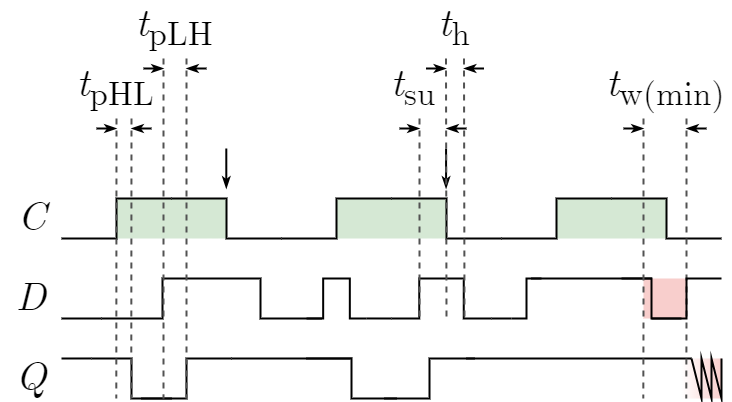

The diagram above was exported from draw.io. Its source (the exported page's mxGraphModel, read from the mxfile embedded in the PNG):
<mxGraphModel dx="694" dy="666" grid="1" gridSize="10" guides="1" tooltips="1" connect="1" arrows="1" fold="1" page="1" pageScale="1" pageWidth="827" pageHeight="1169" math="0" shadow="0">
  <root>
    <mxCell id="0" />
    <mxCell id="1" parent="0" />
    <mxCell id="95" value="" style="rounded=0;whiteSpace=wrap;html=1;strokeWidth=2;fontFamily=Helvetica;fontSize=20;fillColor=#f8cecc;strokeColor=none;gradientColor=#FFFFFF;gradientDirection=west;" vertex="1" parent="1">
      <mxGeometry x="710" y="440" width="40" height="40" as="geometry" />
    </mxCell>
    <mxCell id="94" value="" style="rounded=0;whiteSpace=wrap;html=1;strokeWidth=2;fontFamily=Helvetica;fontSize=20;fillColor=#f8cecc;strokeColor=none;" vertex="1" parent="1">
      <mxGeometry x="672" y="360" width="43" height="40" as="geometry" />
    </mxCell>
    <mxCell id="47" value="" style="rounded=0;whiteSpace=wrap;html=1;strokeWidth=2;fontFamily=Helvetica;fontSize=20;fillColor=#d5e8d4;strokeColor=none;" vertex="1" parent="1">
      <mxGeometry x="145" y="280" width="110" height="40" as="geometry" />
    </mxCell>
    <mxCell id="48" value="" style="rounded=0;whiteSpace=wrap;html=1;strokeWidth=2;fontFamily=Helvetica;fontSize=20;fillColor=#d5e8d4;strokeColor=none;" vertex="1" parent="1">
      <mxGeometry x="365" y="280" width="110" height="40" as="geometry" />
    </mxCell>
    <mxCell id="49" value="" style="rounded=0;whiteSpace=wrap;html=1;strokeWidth=2;fontFamily=Helvetica;fontSize=20;fillColor=#d5e8d4;strokeColor=none;" vertex="1" parent="1">
      <mxGeometry x="585" y="280" width="110" height="40" as="geometry" />
    </mxCell>
    <mxCell id="3" value="&lt;div style=&quot;text-align: left;&quot;&gt;C&lt;/div&gt;" style="text;html=1;align=right;verticalAlign=middle;whiteSpace=wrap;rounded=0;fontFamily=CMU Serif;fontSize=40;fontColor=default;labelBackgroundColor=none;fontStyle=2;spacingLeft=3;spacingRight=3;strokeWidth=2;" vertex="1" parent="1">
      <mxGeometry x="30" y="280" width="50" height="40" as="geometry" />
    </mxCell>
    <mxCell id="15" value="&lt;div style=&quot;text-align: left;&quot;&gt;D&lt;/div&gt;" style="text;html=1;align=right;verticalAlign=middle;whiteSpace=wrap;rounded=0;fontFamily=CMU Serif;fontSize=40;fontColor=default;labelBackgroundColor=none;fontStyle=2;spacingLeft=3;spacingRight=3;strokeWidth=2;" vertex="1" parent="1">
      <mxGeometry x="30" y="360" width="50" height="40" as="geometry" />
    </mxCell>
    <mxCell id="16" style="edgeStyle=orthogonalEdgeStyle;rounded=0;orthogonalLoop=1;jettySize=auto;html=1;fontFamily=Helvetica;fontSize=20;fontColor=default;endArrow=none;endFill=0;strokeWidth=2;jumpStyle=arc;" edge="1" parent="1">
      <mxGeometry relative="1" as="geometry">
        <mxPoint x="130" y="400" as="targetPoint" />
        <Array as="points">
          <mxPoint x="130" y="399.99999999999994" />
          <mxPoint x="130" y="399.99999999999994" />
        </Array>
        <mxPoint x="90" y="399.99999999999994" as="sourcePoint" />
      </mxGeometry>
    </mxCell>
    <mxCell id="17" value="" style="pointerEvents=1;verticalLabelPosition=bottom;shadow=0;dashed=0;align=center;html=1;verticalAlign=top;shape=mxgraph.electrical.waveforms.pulse_1;strokeWidth=2;fontFamily=Helvetica;fontSize=20;fontColor=default;" vertex="1" parent="1">
      <mxGeometry x="130" y="360" width="220" height="40" as="geometry" />
    </mxCell>
    <mxCell id="18" value="" style="pointerEvents=1;verticalLabelPosition=bottom;shadow=0;dashed=0;align=center;html=1;verticalAlign=top;shape=mxgraph.electrical.waveforms.pulse_1;strokeWidth=2;fontFamily=Helvetica;fontSize=20;fontColor=default;" vertex="1" parent="1">
      <mxGeometry x="335" y="360" width="60" height="40" as="geometry" />
    </mxCell>
    <mxCell id="19" style="edgeStyle=orthogonalEdgeStyle;rounded=0;orthogonalLoop=1;jettySize=auto;html=1;fontFamily=Helvetica;fontSize=20;fontColor=default;endArrow=none;endFill=0;strokeWidth=2;jumpStyle=arc;exitX=0.999;exitY=0.999;exitDx=0;exitDy=0;exitPerimeter=0;" edge="1" parent="1" source="18">
      <mxGeometry relative="1" as="geometry">
        <mxPoint x="420" y="400" as="targetPoint" />
        <Array as="points" />
        <mxPoint x="400" y="400" as="sourcePoint" />
      </mxGeometry>
    </mxCell>
    <mxCell id="20" style="edgeStyle=orthogonalEdgeStyle;rounded=0;orthogonalLoop=1;jettySize=auto;html=1;fontFamily=Helvetica;fontSize=20;fontColor=default;endArrow=none;endFill=0;strokeWidth=2;jumpStyle=arc;" edge="1" parent="1">
      <mxGeometry relative="1" as="geometry">
        <mxPoint x="540" y="400" as="targetPoint" />
        <Array as="points">
          <mxPoint x="530" y="400" />
          <mxPoint x="530" y="400" />
        </Array>
        <mxPoint x="520" y="400" as="sourcePoint" />
      </mxGeometry>
    </mxCell>
    <mxCell id="21" value="&lt;div style=&quot;text-align: left;&quot;&gt;Q&lt;/div&gt;" style="text;html=1;align=right;verticalAlign=middle;whiteSpace=wrap;rounded=0;fontFamily=CMU Serif;fontSize=40;fontColor=default;labelBackgroundColor=none;fontStyle=2;spacingLeft=3;spacingRight=3;strokeWidth=2;" vertex="1" parent="1">
      <mxGeometry x="30" y="440" width="50" height="40" as="geometry" />
    </mxCell>
    <mxCell id="27" value="" style="pointerEvents=1;verticalLabelPosition=bottom;shadow=0;dashed=0;align=center;html=1;verticalAlign=top;shape=mxgraph.electrical.waveforms.step_1;strokeWidth=2;fontFamily=Helvetica;fontSize=20;fontColor=default;" vertex="1" parent="1">
      <mxGeometry x="90" y="280" width="110" height="40" as="geometry" />
    </mxCell>
    <mxCell id="28" value="" style="pointerEvents=1;verticalLabelPosition=bottom;shadow=0;dashed=0;align=center;html=1;verticalAlign=top;shape=mxgraph.electrical.waveforms.step_2;strokeWidth=2;fontFamily=Helvetica;fontSize=20;fontColor=default;" vertex="1" parent="1">
      <mxGeometry x="200" y="280" width="110" height="40" as="geometry" />
    </mxCell>
    <mxCell id="29" value="" style="pointerEvents=1;verticalLabelPosition=bottom;shadow=0;dashed=0;align=center;html=1;verticalAlign=top;shape=mxgraph.electrical.waveforms.step_2;strokeWidth=2;fontFamily=Helvetica;fontSize=20;fontColor=default;" vertex="1" parent="1">
      <mxGeometry x="420" y="280" width="110" height="40" as="geometry" />
    </mxCell>
    <mxCell id="30" value="" style="pointerEvents=1;verticalLabelPosition=bottom;shadow=0;dashed=0;align=center;html=1;verticalAlign=top;shape=mxgraph.electrical.waveforms.step_1;strokeWidth=2;fontFamily=Helvetica;fontSize=20;fontColor=default;" vertex="1" parent="1">
      <mxGeometry x="310" y="280" width="110" height="40" as="geometry" />
    </mxCell>
    <mxCell id="32" value="" style="pointerEvents=1;verticalLabelPosition=bottom;shadow=0;dashed=0;align=center;html=1;verticalAlign=top;shape=mxgraph.electrical.waveforms.step_1;strokeWidth=2;fontFamily=Helvetica;fontSize=20;fontColor=default;" vertex="1" parent="1">
      <mxGeometry x="530" y="280" width="110" height="40" as="geometry" />
    </mxCell>
    <mxCell id="34" value="" style="endArrow=none;html=1;rounded=0;labelBackgroundColor=default;strokeColor=default;strokeWidth=2;fontFamily=Helvetica;fontSize=20;fontColor=default;shape=connector;jumpStyle=arc;endFill=0;startArrow=classicThin;startFill=1;" edge="1" parent="1">
      <mxGeometry width="50" height="50" relative="1" as="geometry">
        <mxPoint x="254.8" y="270" as="sourcePoint" />
        <mxPoint x="254.8" y="230" as="targetPoint" />
      </mxGeometry>
    </mxCell>
    <mxCell id="35" value="" style="endArrow=none;html=1;rounded=0;labelBackgroundColor=default;strokeColor=default;strokeWidth=2;fontFamily=Helvetica;fontSize=20;fontColor=default;shape=connector;jumpStyle=arc;endFill=0;startArrow=classicThin;startFill=1;" edge="1" parent="1">
      <mxGeometry width="50" height="50" relative="1" as="geometry">
        <mxPoint x="474.5799999999999" y="270" as="sourcePoint" />
        <mxPoint x="474.5799999999999" y="230" as="targetPoint" />
      </mxGeometry>
    </mxCell>
    <mxCell id="36" value="" style="pointerEvents=1;verticalLabelPosition=bottom;shadow=0;dashed=0;align=center;html=1;verticalAlign=top;shape=mxgraph.electrical.waveforms.pulse_1;strokeWidth=2;fontFamily=Helvetica;fontSize=20;fontColor=default;" vertex="1" parent="1">
      <mxGeometry x="420" y="360" width="100" height="40" as="geometry" />
    </mxCell>
    <mxCell id="37" value="" style="pointerEvents=1;verticalLabelPosition=bottom;shadow=0;dashed=0;align=center;html=1;verticalAlign=top;shape=mxgraph.electrical.waveforms.step_1;strokeWidth=2;fontFamily=Helvetica;fontSize=20;fontColor=default;" vertex="1" parent="1">
      <mxGeometry x="540" y="360" width="30" height="40" as="geometry" />
    </mxCell>
    <mxCell id="38" value="" style="pointerEvents=1;verticalLabelPosition=bottom;shadow=0;dashed=0;align=center;html=1;verticalAlign=top;shape=mxgraph.electrical.waveforms.step_2;strokeWidth=2;fontFamily=Helvetica;fontSize=20;fontColor=default;" vertex="1" parent="1">
      <mxGeometry x="650" y="360" width="60" height="40" as="geometry" />
    </mxCell>
    <mxCell id="40" style="edgeStyle=orthogonalEdgeStyle;rounded=0;orthogonalLoop=1;jettySize=auto;html=1;fontFamily=Helvetica;fontSize=20;fontColor=default;endArrow=none;endFill=0;strokeWidth=2;jumpStyle=arc;" edge="1" parent="1">
      <mxGeometry relative="1" as="geometry">
        <mxPoint x="120" y="439.97" as="targetPoint" />
        <Array as="points">
          <mxPoint x="100" y="440" />
          <mxPoint x="100" y="440" />
        </Array>
        <mxPoint x="90" y="440" as="sourcePoint" />
      </mxGeometry>
    </mxCell>
    <mxCell id="42" value="" style="pointerEvents=1;verticalLabelPosition=bottom;shadow=0;dashed=0;align=center;html=1;verticalAlign=top;shape=mxgraph.electrical.waveforms.step_2;strokeWidth=2;fontFamily=Helvetica;fontSize=20;fontColor=default;" vertex="1" parent="1">
      <mxGeometry x="120" y="440" width="80" height="40" as="geometry" />
    </mxCell>
    <mxCell id="55" value="" style="group" vertex="1" connectable="0" parent="1">
      <mxGeometry x="106" y="160" width="94" height="240" as="geometry" />
    </mxCell>
    <mxCell id="43" style="edgeStyle=orthogonalEdgeStyle;rounded=0;orthogonalLoop=1;jettySize=auto;html=1;fontFamily=Helvetica;fontSize=20;fontColor=default;endArrow=none;endFill=0;strokeWidth=2;jumpStyle=arc;dashed=1;strokeColor=#525252;" edge="1" parent="55">
      <mxGeometry relative="1" as="geometry">
        <mxPoint x="38.80000000000001" y="320" as="targetPoint" />
        <Array as="points">
          <mxPoint x="38.60000000000002" y="240" />
          <mxPoint x="38.60000000000002" y="240" />
        </Array>
        <mxPoint x="39" y="40" as="sourcePoint" />
      </mxGeometry>
    </mxCell>
    <mxCell id="44" style="edgeStyle=orthogonalEdgeStyle;rounded=0;orthogonalLoop=1;jettySize=auto;html=1;fontFamily=Helvetica;fontSize=20;fontColor=default;endArrow=none;endFill=0;strokeWidth=2;jumpStyle=arc;dashed=1;strokeColor=#525252;" edge="1" parent="55">
      <mxGeometry relative="1" as="geometry">
        <mxPoint x="53.76000000000002" y="320" as="targetPoint" />
        <Array as="points">
          <mxPoint x="53.56000000000003" y="240" />
          <mxPoint x="53.56000000000003" y="240" />
        </Array>
        <mxPoint x="54" y="40" as="sourcePoint" />
      </mxGeometry>
    </mxCell>
    <mxCell id="50" value="" style="endArrow=none;html=1;rounded=0;labelBackgroundColor=default;strokeColor=default;strokeWidth=2;fontFamily=Helvetica;fontSize=20;fontColor=default;shape=connector;jumpStyle=arc;endFill=0;startArrow=classicThin;startFill=1;" edge="1" parent="55">
      <mxGeometry width="50" height="50" relative="1" as="geometry">
        <mxPoint x="39" y="50" as="sourcePoint" />
        <mxPoint x="18.999999999999943" y="50" as="targetPoint" />
      </mxGeometry>
    </mxCell>
    <mxCell id="51" value="" style="endArrow=none;html=1;rounded=0;labelBackgroundColor=default;strokeColor=default;strokeWidth=2;fontFamily=Helvetica;fontSize=20;fontColor=default;shape=connector;jumpStyle=arc;endFill=0;startArrow=classicThin;startFill=1;" edge="1" parent="55">
      <mxGeometry width="50" height="50" relative="1" as="geometry">
        <mxPoint x="54" y="50" as="sourcePoint" />
        <mxPoint x="74" y="50" as="targetPoint" />
      </mxGeometry>
    </mxCell>
    <mxCell id="52" value="t&lt;span style=&quot;font-style: normal;&quot;&gt;&lt;sub&gt;pHL&lt;/sub&gt;&lt;/span&gt;" style="text;html=1;align=center;verticalAlign=bottom;whiteSpace=wrap;rounded=0;fontFamily=CMU Serif;fontSize=40;fontColor=default;labelBackgroundColor=none;fontStyle=2;spacingLeft=3;spacingRight=3;strokeWidth=2;" vertex="1" parent="55">
      <mxGeometry x="-9" width="94" height="40" as="geometry" />
    </mxCell>
    <mxCell id="56" value="" style="pointerEvents=1;verticalLabelPosition=bottom;shadow=0;dashed=0;align=center;html=1;verticalAlign=top;shape=mxgraph.electrical.waveforms.step_1;strokeWidth=2;fontFamily=Helvetica;fontSize=20;fontColor=default;" vertex="1" parent="1">
      <mxGeometry x="170" y="440" width="90" height="40" as="geometry" />
    </mxCell>
    <mxCell id="57" value="" style="group" vertex="1" connectable="0" parent="1">
      <mxGeometry x="153" y="100" width="94" height="240" as="geometry" />
    </mxCell>
    <mxCell id="58" style="edgeStyle=orthogonalEdgeStyle;rounded=0;orthogonalLoop=1;jettySize=auto;html=1;fontFamily=Helvetica;fontSize=20;fontColor=default;endArrow=none;endFill=0;strokeWidth=2;jumpStyle=arc;dashed=1;strokeColor=#525252;" edge="1" parent="57">
      <mxGeometry relative="1" as="geometry">
        <mxPoint x="39" y="380" as="targetPoint" />
        <Array as="points">
          <mxPoint x="38.60000000000002" y="240" />
          <mxPoint x="38.60000000000002" y="240" />
        </Array>
        <mxPoint x="39" y="40" as="sourcePoint" />
      </mxGeometry>
    </mxCell>
    <mxCell id="59" style="edgeStyle=orthogonalEdgeStyle;rounded=0;orthogonalLoop=1;jettySize=auto;html=1;fontFamily=Helvetica;fontSize=20;fontColor=default;endArrow=none;endFill=0;strokeWidth=2;jumpStyle=arc;dashed=1;strokeColor=#525252;" edge="1" parent="57">
      <mxGeometry relative="1" as="geometry">
        <mxPoint x="62" y="380" as="targetPoint" />
        <Array as="points">
          <mxPoint x="61.56000000000003" y="240" />
          <mxPoint x="61.56000000000003" y="240" />
        </Array>
        <mxPoint x="62" y="40" as="sourcePoint" />
      </mxGeometry>
    </mxCell>
    <mxCell id="60" value="" style="endArrow=none;html=1;rounded=0;labelBackgroundColor=default;strokeColor=default;strokeWidth=2;fontFamily=Helvetica;fontSize=20;fontColor=default;shape=connector;jumpStyle=arc;endFill=0;startArrow=classicThin;startFill=1;" edge="1" parent="57">
      <mxGeometry width="50" height="50" relative="1" as="geometry">
        <mxPoint x="39" y="50" as="sourcePoint" />
        <mxPoint x="18.999999999999943" y="50" as="targetPoint" />
      </mxGeometry>
    </mxCell>
    <mxCell id="61" value="" style="endArrow=none;html=1;rounded=0;labelBackgroundColor=default;strokeColor=default;strokeWidth=2;fontFamily=Helvetica;fontSize=20;fontColor=default;shape=connector;jumpStyle=arc;endFill=0;startArrow=classicThin;startFill=1;" edge="1" parent="57">
      <mxGeometry width="50" height="50" relative="1" as="geometry">
        <mxPoint x="62" y="50" as="sourcePoint" />
        <mxPoint x="82" y="50" as="targetPoint" />
      </mxGeometry>
    </mxCell>
    <mxCell id="62" value="t&lt;span style=&quot;font-style: normal;&quot;&gt;&lt;sub&gt;pLH&lt;/sub&gt;&lt;/span&gt;" style="text;html=1;align=center;verticalAlign=bottom;whiteSpace=wrap;rounded=0;fontFamily=CMU Serif;fontSize=40;fontColor=default;labelBackgroundColor=none;fontStyle=2;spacingLeft=3;spacingRight=3;strokeWidth=2;" vertex="1" parent="57">
      <mxGeometry x="3" width="94" height="40" as="geometry" />
    </mxCell>
    <mxCell id="64" value="" style="endArrow=none;html=1;rounded=0;labelBackgroundColor=default;strokeColor=default;strokeWidth=2;fontFamily=Helvetica;fontSize=20;fontColor=default;shape=connector;jumpStyle=arc;" edge="1" parent="1">
      <mxGeometry width="50" height="50" relative="1" as="geometry">
        <mxPoint x="260" y="440" as="sourcePoint" />
        <mxPoint x="380" y="440" as="targetPoint" />
      </mxGeometry>
    </mxCell>
    <mxCell id="66" value="" style="pointerEvents=1;verticalLabelPosition=bottom;shadow=0;dashed=0;align=center;html=1;verticalAlign=top;shape=mxgraph.electrical.waveforms.step_2;strokeWidth=2;fontFamily=Helvetica;fontSize=20;fontColor=default;" vertex="1" parent="1">
      <mxGeometry x="335" y="440" width="90" height="40" as="geometry" />
    </mxCell>
    <mxCell id="67" value="" style="pointerEvents=1;verticalLabelPosition=bottom;shadow=0;dashed=0;align=center;html=1;verticalAlign=top;shape=mxgraph.electrical.waveforms.step_1;strokeWidth=2;fontFamily=Helvetica;fontSize=20;fontColor=default;" vertex="1" parent="1">
      <mxGeometry x="413" y="440" width="90" height="40" as="geometry" />
    </mxCell>
    <mxCell id="68" value="" style="endArrow=none;html=1;rounded=0;labelBackgroundColor=default;strokeColor=default;strokeWidth=2;fontFamily=Helvetica;fontSize=20;fontColor=default;shape=connector;jumpStyle=arc;" edge="1" parent="1">
      <mxGeometry width="50" height="50" relative="1" as="geometry">
        <mxPoint x="495" y="440" as="sourcePoint" />
        <mxPoint x="720" y="440" as="targetPoint" />
      </mxGeometry>
    </mxCell>
    <mxCell id="76" style="edgeStyle=orthogonalEdgeStyle;rounded=0;orthogonalLoop=1;jettySize=auto;html=1;fontFamily=Helvetica;fontSize=20;fontColor=default;endArrow=none;endFill=0;strokeWidth=2;jumpStyle=arc;dashed=1;strokeColor=#525252;" edge="1" parent="1">
      <mxGeometry relative="1" as="geometry">
        <mxPoint x="475" y="400" as="targetPoint" />
        <Array as="points">
          <mxPoint x="474.1" y="340" />
          <mxPoint x="474.1" y="340" />
        </Array>
        <mxPoint x="474.5" y="140" as="sourcePoint" />
      </mxGeometry>
    </mxCell>
    <mxCell id="77" style="edgeStyle=orthogonalEdgeStyle;rounded=0;orthogonalLoop=1;jettySize=auto;html=1;fontFamily=Helvetica;fontSize=20;fontColor=default;endArrow=none;endFill=0;strokeWidth=2;jumpStyle=arc;dashed=1;strokeColor=#525252;" edge="1" parent="1">
      <mxGeometry relative="1" as="geometry">
        <mxPoint x="493" y="400" as="targetPoint" />
        <Array as="points">
          <mxPoint x="492.06000000000006" y="340" />
          <mxPoint x="492.06000000000006" y="340" />
        </Array>
        <mxPoint x="492.5" y="140" as="sourcePoint" />
      </mxGeometry>
    </mxCell>
    <mxCell id="78" value="" style="endArrow=none;html=1;rounded=0;labelBackgroundColor=default;strokeColor=default;strokeWidth=2;fontFamily=Helvetica;fontSize=20;fontColor=default;shape=connector;jumpStyle=arc;endFill=0;startArrow=classicThin;startFill=1;" edge="1" parent="1">
      <mxGeometry width="50" height="50" relative="1" as="geometry">
        <mxPoint x="474.5" y="150" as="sourcePoint" />
        <mxPoint x="454.49999999999994" y="150" as="targetPoint" />
      </mxGeometry>
    </mxCell>
    <mxCell id="79" value="" style="endArrow=none;html=1;rounded=0;labelBackgroundColor=default;strokeColor=default;strokeWidth=2;fontFamily=Helvetica;fontSize=20;fontColor=default;shape=connector;jumpStyle=arc;endFill=0;startArrow=classicThin;startFill=1;" edge="1" parent="1">
      <mxGeometry width="50" height="50" relative="1" as="geometry">
        <mxPoint x="492.5" y="150" as="sourcePoint" />
        <mxPoint x="512.5" y="150" as="targetPoint" />
      </mxGeometry>
    </mxCell>
    <mxCell id="80" value="t&lt;span style=&quot;font-style: normal;&quot;&gt;&lt;sub&gt;h&lt;/sub&gt;&lt;/span&gt;" style="text;html=1;align=center;verticalAlign=bottom;whiteSpace=wrap;rounded=0;fontFamily=CMU Serif;fontSize=40;fontColor=default;labelBackgroundColor=none;fontStyle=2;spacingLeft=3;spacingRight=3;strokeWidth=2;" vertex="1" parent="1">
      <mxGeometry x="435.5" y="100" width="94" height="40" as="geometry" />
    </mxCell>
    <mxCell id="70" style="edgeStyle=orthogonalEdgeStyle;rounded=0;orthogonalLoop=1;jettySize=auto;html=1;fontFamily=Helvetica;fontSize=20;fontColor=default;endArrow=none;endFill=0;strokeWidth=2;jumpStyle=arc;dashed=1;strokeColor=#525252;" edge="1" parent="1">
      <mxGeometry relative="1" as="geometry">
        <mxPoint x="448" y="400" as="targetPoint" />
        <Array as="points">
          <mxPoint x="447.6" y="400" />
          <mxPoint x="447.6" y="400" />
        </Array>
        <mxPoint x="448" y="200" as="sourcePoint" />
      </mxGeometry>
    </mxCell>
    <mxCell id="72" value="" style="endArrow=none;html=1;rounded=0;labelBackgroundColor=default;strokeColor=default;strokeWidth=2;fontFamily=Helvetica;fontSize=20;fontColor=default;shape=connector;jumpStyle=arc;endFill=0;startArrow=classicThin;startFill=1;" edge="1" parent="1">
      <mxGeometry width="50" height="50" relative="1" as="geometry">
        <mxPoint x="448" y="210" as="sourcePoint" />
        <mxPoint x="427.99999999999994" y="210" as="targetPoint" />
      </mxGeometry>
    </mxCell>
    <mxCell id="73" value="" style="endArrow=none;html=1;rounded=0;labelBackgroundColor=default;strokeColor=default;strokeWidth=2;fontFamily=Helvetica;fontSize=20;fontColor=default;shape=connector;jumpStyle=arc;endFill=0;startArrow=classicThin;startFill=1;" edge="1" parent="1">
      <mxGeometry width="50" height="50" relative="1" as="geometry">
        <mxPoint x="475" y="210" as="sourcePoint" />
        <mxPoint x="495" y="210" as="targetPoint" />
      </mxGeometry>
    </mxCell>
    <mxCell id="74" value="t&lt;span style=&quot;font-style: normal;&quot;&gt;&lt;sub&gt;su&lt;/sub&gt;&lt;/span&gt;" style="text;html=1;align=center;verticalAlign=bottom;whiteSpace=wrap;rounded=0;fontFamily=CMU Serif;fontSize=40;fontColor=default;labelBackgroundColor=none;fontStyle=2;spacingLeft=3;spacingRight=3;strokeWidth=2;" vertex="1" parent="1">
      <mxGeometry x="395" y="160" width="94" height="40" as="geometry" />
    </mxCell>
    <mxCell id="81" value="" style="pointerEvents=1;verticalLabelPosition=bottom;shadow=0;dashed=0;align=center;html=1;verticalAlign=top;shape=mxgraph.electrical.waveforms.step_2;strokeWidth=2;fontFamily=Helvetica;fontSize=20;fontColor=default;" vertex="1" parent="1">
      <mxGeometry x="640" y="280" width="110" height="40" as="geometry" />
    </mxCell>
    <mxCell id="82" value="" style="endArrow=none;html=1;rounded=0;labelBackgroundColor=default;strokeColor=default;strokeWidth=2;fontFamily=Helvetica;fontSize=20;fontColor=default;shape=connector;jumpStyle=arc;" edge="1" parent="1">
      <mxGeometry width="50" height="50" relative="1" as="geometry">
        <mxPoint x="560" y="360" as="sourcePoint" />
        <mxPoint x="680" y="360" as="targetPoint" />
      </mxGeometry>
    </mxCell>
    <mxCell id="83" value="" style="group" vertex="1" connectable="0" parent="1">
      <mxGeometry x="661" y="160" width="94" height="240" as="geometry" />
    </mxCell>
    <mxCell id="84" style="edgeStyle=orthogonalEdgeStyle;rounded=0;orthogonalLoop=1;jettySize=auto;html=1;fontFamily=Helvetica;fontSize=20;fontColor=default;endArrow=none;endFill=0;strokeWidth=2;jumpStyle=none;dashed=1;strokeColor=#525252;" edge="1" parent="83">
      <mxGeometry relative="1" as="geometry">
        <mxPoint x="10.800000000000011" y="320" as="targetPoint" />
        <Array as="points">
          <mxPoint x="10.600000000000023" y="240" />
          <mxPoint x="10.600000000000023" y="240" />
        </Array>
        <mxPoint x="11" y="40" as="sourcePoint" />
      </mxGeometry>
    </mxCell>
    <mxCell id="85" style="edgeStyle=orthogonalEdgeStyle;rounded=0;orthogonalLoop=1;jettySize=auto;html=1;fontFamily=Helvetica;fontSize=20;fontColor=default;endArrow=none;endFill=0;strokeWidth=2;jumpStyle=none;dashed=1;strokeColor=#525252;" edge="1" parent="83">
      <mxGeometry relative="1" as="geometry">
        <mxPoint x="53.76000000000002" y="320" as="targetPoint" />
        <Array as="points">
          <mxPoint x="53.56000000000003" y="240" />
          <mxPoint x="53.56000000000003" y="240" />
        </Array>
        <mxPoint x="54" y="40" as="sourcePoint" />
      </mxGeometry>
    </mxCell>
    <mxCell id="86" value="" style="endArrow=none;html=1;rounded=0;labelBackgroundColor=default;strokeColor=default;strokeWidth=2;fontFamily=Helvetica;fontSize=20;fontColor=default;shape=connector;jumpStyle=arc;endFill=0;startArrow=classicThin;startFill=1;" edge="1" parent="83">
      <mxGeometry width="50" height="50" relative="1" as="geometry">
        <mxPoint x="11" y="50" as="sourcePoint" />
        <mxPoint x="-9.000000000000057" y="50" as="targetPoint" />
      </mxGeometry>
    </mxCell>
    <mxCell id="87" value="" style="endArrow=none;html=1;rounded=0;labelBackgroundColor=default;strokeColor=default;strokeWidth=2;fontFamily=Helvetica;fontSize=20;fontColor=default;shape=connector;jumpStyle=arc;endFill=0;startArrow=classicThin;startFill=1;" edge="1" parent="83">
      <mxGeometry width="50" height="50" relative="1" as="geometry">
        <mxPoint x="54" y="50" as="sourcePoint" />
        <mxPoint x="74" y="50" as="targetPoint" />
      </mxGeometry>
    </mxCell>
    <mxCell id="89" value="" style="pointerEvents=1;verticalLabelPosition=bottom;shadow=0;dashed=0;align=center;html=1;verticalAlign=top;shape=mxgraph.electrical.waveforms.step_1;strokeWidth=2;fontFamily=Helvetica;fontSize=20;fontColor=default;" vertex="1" parent="1">
      <mxGeometry x="680" y="360" width="70" height="40" as="geometry" />
    </mxCell>
    <mxCell id="88" value="t&lt;span style=&quot;font-style: normal;&quot;&gt;&lt;sub&gt;w(min)&lt;/sub&gt;&lt;/span&gt;" style="text;html=1;align=center;verticalAlign=bottom;whiteSpace=wrap;rounded=0;fontFamily=CMU Serif;fontSize=40;fontColor=default;labelBackgroundColor=none;fontStyle=2;spacingLeft=3;spacingRight=3;strokeWidth=2;" vertex="1" parent="1">
      <mxGeometry x="628" y="160" width="132" height="40" as="geometry" />
    </mxCell>
    <mxCell id="91" value="" style="pointerEvents=1;verticalLabelPosition=bottom;shadow=0;dashed=0;align=center;html=1;verticalAlign=top;shape=mxgraph.electrical.waveforms.sawtooth;strokeWidth=2;fontFamily=Helvetica;fontSize=20;fontColor=default;flipH=0;flipV=1;" vertex="1" parent="1">
      <mxGeometry x="720" y="440" width="30" height="40" as="geometry" />
    </mxCell>
  </root>
</mxGraphModel>